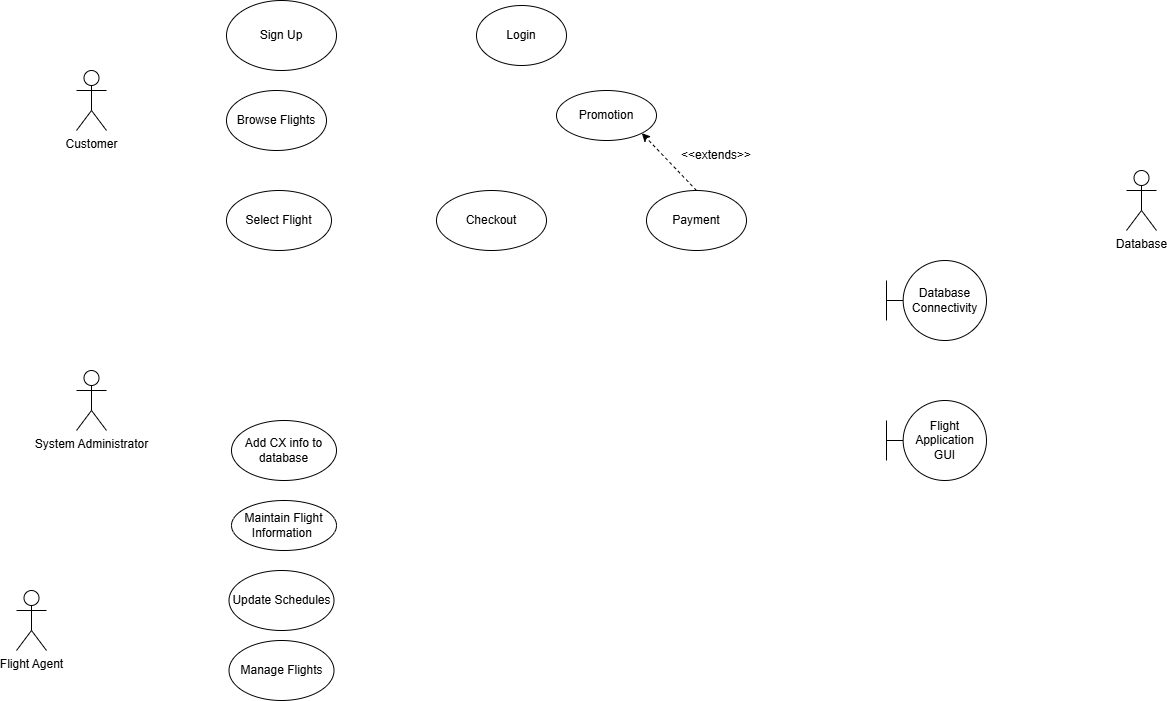

The diagram above was exported from draw.io. Its source (the exported page's mxGraphModel, read from the mxfile embedded in the PNG):
<mxGraphModel dx="1108" dy="1165" grid="1" gridSize="10" guides="1" tooltips="1" connect="1" arrows="1" fold="1" page="1" pageScale="1" pageWidth="850" pageHeight="1100" math="0" shadow="0">
  <root>
    <mxCell id="0" />
    <mxCell id="1" parent="0" />
    <mxCell id="C8FdAbCTqZKIosvaZFdM-1" parent="1" style="shape=umlActor;verticalLabelPosition=bottom;verticalAlign=top;html=1;outlineConnect=0;" value="Customer" vertex="1">
      <mxGeometry height="60" width="30" x="140" y="90" as="geometry" />
    </mxCell>
    <mxCell id="IXsxAXJ8pVljNu5-wVd4-3" parent="1" style="shape=umlActor;verticalLabelPosition=bottom;verticalAlign=top;html=1;outlineConnect=0;" value="Database" vertex="1">
      <mxGeometry height="60" width="30" x="1190" y="190" as="geometry" />
    </mxCell>
    <mxCell id="shK7UFHqHVzzq25bRnwu-3" parent="1" style="ellipse;whiteSpace=wrap;html=1;" value="Login" vertex="1">
      <mxGeometry height="60" width="90" x="540" y="25" as="geometry" />
    </mxCell>
    <mxCell id="Z6kBsS720eqBtRg0l87H-1" parent="1" style="shape=umlActor;verticalLabelPosition=bottom;verticalAlign=top;html=1;outlineConnect=0;" value="System Administrator" vertex="1">
      <mxGeometry height="60" width="30" x="140" y="390" as="geometry" />
    </mxCell>
    <mxCell id="shK7UFHqHVzzq25bRnwu-6" parent="1" style="ellipse;whiteSpace=wrap;html=1;" value="Checkout" vertex="1">
      <mxGeometry height="60" width="110" x="500" y="210" as="geometry" />
    </mxCell>
    <mxCell id="shK7UFHqHVzzq25bRnwu-7" parent="1" style="ellipse;whiteSpace=wrap;html=1;" value="Add CX info to database" vertex="1">
      <mxGeometry height="60" width="105" x="295" y="440" as="geometry" />
    </mxCell>
    <mxCell id="shK7UFHqHVzzq25bRnwu-4" parent="1" style="ellipse;whiteSpace=wrap;html=1;" value="Browse Flights" vertex="1">
      <mxGeometry height="60" width="100" x="290" y="110" as="geometry" />
    </mxCell>
    <mxCell id="shK7UFHqHVzzq25bRnwu-5" parent="1" style="ellipse;whiteSpace=wrap;html=1;" value="Select Flight" vertex="1">
      <mxGeometry height="60" width="105" x="290" y="210" as="geometry" />
    </mxCell>
    <mxCell id="JRVhrKzXAgWxWM-f5OBa-1" parent="1" style="ellipse;whiteSpace=wrap;html=1;" value="Sign Up" vertex="1">
      <mxGeometry height="70" width="110" x="290" y="20" as="geometry" />
    </mxCell>
    <mxCell id="shK7UFHqHVzzq25bRnwu-8" parent="1" style="ellipse;whiteSpace=wrap;html=1;" value="Maintain Flight Information&amp;nbsp;" vertex="1">
      <mxGeometry height="50" width="105" x="295" y="520" as="geometry" />
    </mxCell>
    <mxCell id="D-l-bq-qBtTemc0_dEPW-1" parent="1" style="shape=umlBoundary;whiteSpace=wrap;html=1;" value="Database Connectivity" vertex="1">
      <mxGeometry height="80" width="100" x="950" y="280" as="geometry" />
    </mxCell>
    <mxCell id="Ov-NPVXJVBSheloR-RkA-1" parent="1" style="ellipse;whiteSpace=wrap;html=1;" value="Payment" vertex="1">
      <mxGeometry height="60" width="100" x="710" y="210" as="geometry" />
    </mxCell>
    <mxCell id="D-l-bq-qBtTemc0_dEPW-2" parent="1" style="shape=umlBoundary;whiteSpace=wrap;html=1;" value="Flight Application GUI" vertex="1">
      <mxGeometry height="80" width="100" x="950" y="420" as="geometry" />
    </mxCell>
    <mxCell id="Ov-NPVXJVBSheloR-RkA-4" parent="1" style="ellipse;whiteSpace=wrap;html=1;" value="Promotion" vertex="1">
      <mxGeometry height="50" width="100" x="620" y="110" as="geometry" />
    </mxCell>
    <mxCell id="Ov-NPVXJVBSheloR-RkA-6" edge="1" parent="1" source="Ov-NPVXJVBSheloR-RkA-1" style="endArrow=classic;html=1;rounded=0;entryX=1;entryY=1;entryDx=0;entryDy=0;dashed=1;exitX=0.5;exitY=0;exitDx=0;exitDy=0;" target="Ov-NPVXJVBSheloR-RkA-4" value="">
      <mxGeometry height="50" relative="1" width="50" as="geometry">
        <mxPoint x="680" y="160" as="sourcePoint" />
        <mxPoint x="730" y="110" as="targetPoint" />
      </mxGeometry>
    </mxCell>
    <mxCell id="Ov-NPVXJVBSheloR-RkA-7" parent="1" style="text;html=1;whiteSpace=wrap;strokeColor=none;fillColor=none;align=center;verticalAlign=middle;rounded=0;" value="&amp;lt;&amp;lt;extends&amp;gt;&amp;gt;" vertex="1">
      <mxGeometry height="30" width="60" x="750" y="160" as="geometry" />
    </mxCell>
    <mxCell id="1-JgRpKXhVPfQsS5vc73-1" parent="1" style="shape=umlActor;verticalLabelPosition=bottom;verticalAlign=top;html=1;outlineConnect=0;" value="Flight Agent" vertex="1">
      <mxGeometry height="60" width="30" x="80" y="610" as="geometry" />
    </mxCell>
    <mxCell id="9pUUMVVFOWi_Iik67SZn-1" parent="1" style="ellipse;whiteSpace=wrap;html=1;" value="Manage Flights" vertex="1">
      <mxGeometry height="60" width="105" x="292.5" y="660" as="geometry" />
    </mxCell>
    <mxCell id="9pUUMVVFOWi_Iik67SZn-2" parent="1" style="ellipse;whiteSpace=wrap;html=1;" value="Update Schedules" vertex="1">
      <mxGeometry height="60" width="105" x="292.5" y="590" as="geometry" />
    </mxCell>
  </root>
</mxGraphModel>